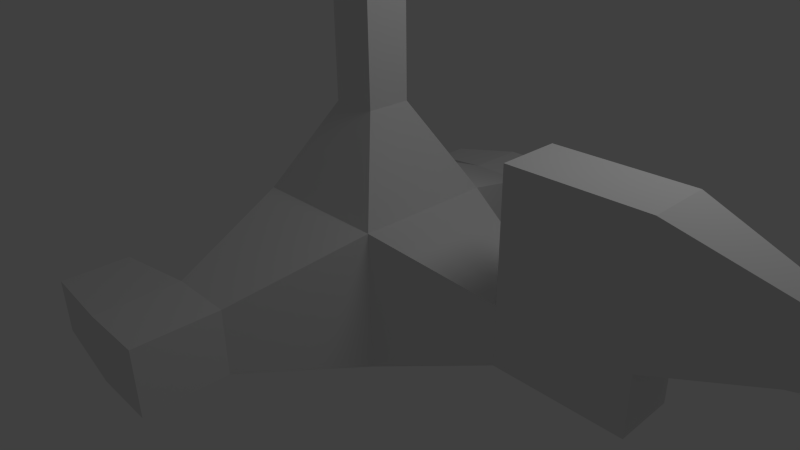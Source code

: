 # Source: plane.blend  (saved by Blender 2.57.1; exported with 4.5.12 LTS)
import bpy
from mathutils import Matrix  # noqa: F401  (used for matrix-valued properties, if any)

bpy.ops.wm.read_factory_settings(use_empty=True)
scene = bpy.context.scene
scene.name = 'Scene'

# ---- collections
col_collection_1 = bpy.data.collections.new('Collection 1'); scene.collection.children.link(col_collection_1)

# ---- materials (node trees are filled in below, after node groups)
mat_material = bpy.data.materials.new('Material')
mat_material.alpha_threshold = 0.0
mat_material.use_transparent_shadow = False
mat_material.roughness = 0.5
mat_material.line_color = (0.0, 0.0, 0.0, 1.0)

# ---- material node trees

# ---- world
world_world = bpy.data.worlds.new('World'); scene.world = world_world
world_world.color = (0.05088, 0.05088, 0.05088)
world_world.use_sun_shadow = False
world_world.sun_shadow_jitter_overblur = 0.0
world_world.cycles.sampling_method = 'MANUAL'
world_world.cycles.sample_map_resolution = 256

# ---- cameras
cam_camera = bpy.data.cameras.new('Camera')
cam_camera.clip_end = 100.0
cam_camera.lens = 35.0
cam_camera.ortho_scale = 7.314
cam_camera.dof.focus_distance = 0.0
cam_camera.dof.aperture_fstop = 128.0

# ---- lights
light_lamp = bpy.data.lights.new('Lamp', 'POINT')
light_lamp.transmission_factor = 0.0
light_lamp.cutoff_distance = 30.0
light_lamp.energy = 100.0
light_lamp.shadow_buffer_clip_start = 1.001
light_lamp.shadow_soft_size = 1.0
light_lamp.shadow_maximum_resolution = 0.006
light_lamp.use_absolute_resolution = True
light_lamp.cycles.use_multiple_importance_sampling = False

# ---- meshes
me_cube = bpy.data.meshes.new('Cube')
me_cube.from_pydata([(1.0, 1.0, -1.0), (1.0, -1.0, -1.0), (-1.0, -1.0, -1.0), (-1.0, 1.0, -1.0), (1.0, 1.0, 1.0), (1.0, -1.0, 1.0), (-1.0, -1.0, 1.0), (-1.0, 1.0, 1.0), (-0.3195, 0.3195, 2.25), (-0.3195, -0.3195, 2.25), (0.3195, -0.3195, 2.25), (0.3195, 0.3195, 2.25), (0.3195, 0.3195, 3.986), (0.3195, -0.3195, 3.986), (-0.3195, -0.3195, 3.986), (-0.3195, 0.3195, 3.986), (2.594, -0.4266, 0.4266), (2.594, 0.4266, 0.4266), (2.594, -0.4266, -0.4266), (2.594, 0.4266, -0.4266), (4.402, 0.4266, -0.4266), (4.402, -0.4266, -0.4266), (4.402, 0.4266, 0.4266), (4.402, -0.4266, 0.4266), (4.402, -0.4266, 2.224), (4.402, 0.4266, 2.224), (2.594, 0.4266, 2.224), (2.594, -0.4266, 2.224), (5.747, 0.2113, 1.77), (5.747, -0.2113, 1.77), (5.747, -0.2113, 0.8801), (5.747, 0.2113, 0.8801), (-0.4621, -2.815, 0.4621), (0.4621, -2.815, 0.4621), (-0.4621, -2.815, -0.4621), (0.4621, -2.815, -0.4621), (0.4621, -3.956, -0.4621), (-0.4621, -3.956, -0.4621), (0.4621, -3.956, 0.4621), (-0.4621, -3.956, 0.4621), (-1.674, -3.845, 0.3725), (-1.674, -3.845, -0.3725), (-1.674, -2.926, -0.3725), (-1.674, -2.926, 0.3725), (-0.4344, 2.681, 0.4344), (0.4344, 2.681, 0.4344), (-0.4344, 2.681, -0.4344), (0.4344, 2.681, -0.4344), (0.4344, 3.586, -0.4344), (-0.4344, 3.586, -0.4344), (0.4344, 3.586, 0.4344), (-0.4344, 3.586, 0.4344), (-1.491, 3.403, 0.2578), (-1.491, 3.403, -0.2578), (-1.491, 2.865, -0.2578), (-1.491, 2.865, 0.2578), (-0.3195, 0.3195, 3.986), (-0.3195, -0.3195, 3.986), (0.3195, -0.3195, 3.986), (0.3195, 0.3195, 3.986), (0.3195, 0.3195, 4.445), (0.3195, -0.3195, 4.445), (-0.3195, -0.3195, 4.445), (-0.3195, 0.3195, 4.445), (-1.576, 0.1963, 4.356), (-1.576, -0.1963, 4.356), (-1.576, -0.1963, 4.075), (-1.576, 0.1963, 4.075), (7.133, 0.0839, 1.148), (7.133, -0.08391, 1.148), (7.133, -0.08391, 1.502), (7.133, 0.0839, 1.502)], [], [(0, 1, 2, 3), (2, 6, 7, 3), (7, 6, 9, 8), (6, 5, 10, 9), (4, 7, 8, 11), (5, 4, 11, 10), (10, 11, 12, 13), (11, 8, 15, 12), (9, 10, 13, 14), (8, 9, 14, 15), (4, 5, 16, 17), (5, 1, 18, 16), (0, 4, 17, 19), (1, 0, 19, 18), (18, 19, 20, 21), (19, 17, 22, 20), (16, 18, 21, 23), (20, 22, 23, 21), (16, 23, 24, 27), (22, 17, 26, 25), (17, 16, 27, 26), (26, 27, 24, 25), (24, 23, 30, 29), (25, 24, 29, 28), (22, 25, 28, 31), (23, 22, 31, 30), (5, 6, 32, 33), (6, 2, 34, 32), (1, 5, 33, 35), (2, 1, 35, 34), (34, 35, 36, 37), (35, 33, 38, 36), (33, 32, 39, 38), (36, 38, 39, 37), (39, 32, 43, 40), (37, 39, 40, 41), (34, 37, 41, 42), (32, 34, 42, 43), (43, 42, 41, 40), (7, 4, 45, 44), (3, 7, 44, 46), (4, 0, 47, 45), (0, 3, 46, 47), (47, 46, 49, 48), (45, 47, 48, 50), (44, 45, 50, 51), (50, 48, 49, 51), (51, 49, 53, 52), (44, 51, 52, 55), (49, 46, 54, 53), (46, 44, 55, 54), (54, 55, 52, 53), (15, 14, 57, 56), (14, 13, 58, 57), (12, 15, 56, 59), (13, 12, 59, 58), (58, 59, 60, 61), (59, 56, 63, 60), (57, 58, 61, 62), (60, 63, 62, 61), (62, 63, 64, 65), (57, 62, 65, 66), (63, 56, 67, 64), (56, 57, 66, 67), (67, 66, 65, 64), (30, 31, 68, 69), (31, 28, 71, 68), (28, 29, 70, 71), (29, 30, 69, 70), (69, 68, 71, 70)])
me_cube.materials.append(mat_material)
me_cube.use_remesh_preserve_volume = False
me_cube.use_remesh_preserve_attributes = False
me_cube.use_mirror_vertex_groups = False
me_cube.update()

# ---- objects
ob_cube = bpy.data.objects.new('Cube', me_cube)
ob_lamp = bpy.data.objects.new('Lamp', light_lamp)
ob_camera = bpy.data.objects.new('Camera', cam_camera)

# ---- transforms, parenting, visibility, modifiers, constraints
ob_cube.location = (0.0, 0.0, 0.0)
ob_cube.lock_rotations_4d = False
ob_cube.empty_display_type = 'ARROWS'
ob_cube.lineart.crease_threshold = 0.0
ob_lamp.location = (4.076, 1.005, 5.904)
ob_lamp.rotation_euler = (0.6503, 0.05522, 1.866)
ob_lamp.lock_rotations_4d = False
ob_lamp.empty_display_type = 'ARROWS'
ob_lamp.color = (0.0, 0.0, 0.0, 0.0)
ob_lamp.lineart.crease_threshold = 0.0
ob_camera.location = (7.481, -6.508, 5.344)
ob_camera.rotation_euler = (1.109, 0.01082, 0.8149)
ob_camera.lock_rotations_4d = False
ob_camera.empty_display_type = 'ARROWS'
ob_camera.color = (0.0, 0.0, 0.0, 0.0)
ob_camera.display_type = 'WIRE'
ob_camera.lineart.crease_threshold = 0.0

# ---- collection membership
col_collection_1.objects.link(ob_cube)
col_collection_1.objects.link(ob_lamp)
col_collection_1.objects.link(ob_camera)

# ---- scene / render settings (as saved in the file)
scene.camera = ob_camera
scene.frame_start = 1; scene.frame_end = 250; scene.frame_set(1)
scene.render.engine = 'BLENDER_EEVEE_NEXT'
scene.render.image_settings.color_mode = 'RGB'
scene.render.image_settings.compression = 90
scene.render.resolution_percentage = 50
scene.render.dither_intensity = 0.0
scene.render.bake_margin = 2
scene.render.bake_bias = 0.0
scene.cycles.use_denoising = False
scene.cycles.samples = 10
scene.cycles.sampling_pattern = 'TABULATED_SOBOL'
scene.cycles.light_sampling_threshold = 0.0
scene.cycles.use_adaptive_sampling = False
scene.cycles.use_light_tree = False
scene.cycles.blur_glossy = 0.0
scene.cycles.volume_bounces = 1
scene.cycles.pixel_filter_type = 'GAUSSIAN'
scene.cycles.sample_clamp_indirect = 0.0
scene.view_settings.view_transform = 'Standard'
bpy.context.view_layer.update()
